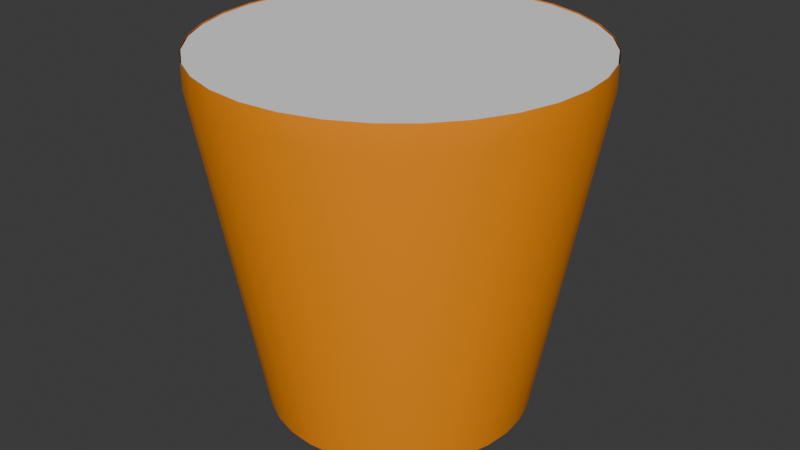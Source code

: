 # Source: basket.blend  (saved by Blender 5.1.29; exported with 4.5.12 LTS)
import bpy
from mathutils import Matrix  # noqa: F401  (used for matrix-valued properties, if any)

bpy.ops.wm.read_factory_settings(use_empty=True)
scene = bpy.context.scene
scene.name = 'Scene'

# ---- collections
col_collection = bpy.data.collections.new('Collection'); scene.collection.children.link(col_collection)

# ---- materials (node trees are filled in below, after node groups)
mat_material = bpy.data.materials.new('Material')
mat_material.alpha_threshold = 0.0
mat_material.use_backface_culling_lightprobe_volume = False
mat_material.roughness = 0.5
mat_material.line_color = (0.0, 0.0, 0.0, 1.0)

# ---- node groups
ng_smooth_by_angle = bpy.data.node_groups.new('Smooth by Angle', 'GeometryNodeTree')
_s = ng_smooth_by_angle.interface.new_socket(name='Mesh', in_out='OUTPUT', socket_type='NodeSocketGeometry')
_s = ng_smooth_by_angle.interface.new_socket(name='Mesh', in_out='INPUT', socket_type='NodeSocketGeometry')
_s = ng_smooth_by_angle.interface.new_socket(name='Angle', in_out='INPUT', socket_type='NodeSocketFloat')
_s.subtype = 'ANGLE'
_s.default_value = 0.5236
_s.min_value = 0.0
_s.max_value = 3.142
_s.description = 'Maximum face angle for smooth edges'
_s = ng_smooth_by_angle.interface.new_socket(name='Ignore Sharpness', in_out='INPUT', socket_type='NodeSocketBool')
_s.force_non_field = True
ng_smooth_by_angle.is_modifier = True
_N = ng_smooth_by_angle.nodes; _L = ng_smooth_by_angle.links
n0 = _N.new('GeometryNodeSetShadeSmooth'); n0.name = 'Set Shade Smooth'; n0.location = (120, -80)
n0.domain = 'EDGE'
n1 = _N.new('GeometryNodeSetShadeSmooth'); n1.name = 'Set Shade Smooth.001'; n1.location = (300, -80)
n2 = _N.new('NodeGroupOutput'); n2.name = 'Group Output'; n2.location = (480, -80)
n3 = _N.new('GeometryNodeInputMeshEdgeAngle'); n3.name = 'Edge Angle'; n3.location = (-440, -240)
n4 = _N.new('NodeGroupInput'); n4.name = 'Group Input'; n4.location = (-80, -80)
n5 = _N.new('GeometryNodeInputEdgeSmooth'); n5.name = 'Is Edge Smooth'; n5.location = (-260, -120)
n6 = _N.new('GeometryNodeInputShadeSmooth'); n6.name = 'Is Shade Smooth'; n6.location = (-440, -397)
n7 = _N.new('FunctionNodeCompare'); n7.name = 'Compare'; n7.location = (-260, -260)
n7.operation = 'LESS_EQUAL'
n7.inputs[6].default_value = (0.0, 0.0, 0.0, 0.0)
n7.inputs[7].default_value = (0.0, 0.0, 0.0, 0.0)
n8 = _N.new('FunctionNodeBooleanMath'); n8.name = 'Boolean Math.001'; n8.location = (-80, -260)
n9 = _N.new('NodeGroupInput'); n9.name = 'Group Input.001'; n9.location = (-440, -329)
n10 = _N.new('NodeGroupInput'); n10.name = 'Group Input.002'; n10.location = (-259, -189)
n11 = _N.new('FunctionNodeBooleanMath'); n11.name = 'Boolean Math'; n11.location = (-80, -149)
n11.operation = 'OR'
n12 = _N.new('FunctionNodeBooleanMath'); n12.name = 'Boolean Math.002'; n12.location = (-260, -380)
n12.operation = 'OR'
n13 = _N.new('NodeGroupInput'); n13.name = 'Group Input.003'; n13.location = (-440, -460)
_L.new(n3.outputs[0], n7.inputs[0])
_L.new(n1.outputs[0], n2.inputs[0])
_L.new(n9.outputs[1], n7.inputs[1])
_L.new(n7.outputs[0], n8.inputs[0])
_L.new(n4.outputs[0], n0.inputs[0])
_L.new(n0.outputs[0], n1.inputs[0])
_L.new(n8.outputs[0], n0.inputs[2])
_L.new(n10.outputs[2], n11.inputs[1])
_L.new(n5.outputs[0], n11.inputs[0])
_L.new(n11.outputs[0], n0.inputs[1])
_L.new(n13.outputs[2], n12.inputs[1])
_L.new(n6.outputs[0], n12.inputs[0])
_L.new(n12.outputs[0], n8.inputs[1])
n2.is_active_output = True

# ---- material node trees
mat_material.use_nodes = True; mat_material.node_tree.nodes.clear()
_N = mat_material.node_tree.nodes; _L = mat_material.node_tree.links
n0 = _N.new('ShaderNodeOutputMaterial'); n0.name = 'Material Output'; n0.location = (200, 100)
n1 = _N.new('ShaderNodeBsdfPrincipled'); n1.name = 'Principled BSDF'; n1.location = (-200, 100)
n1.inputs[0].default_value = (1.0, 0.2982, 0.0, 1.0)
_L.new(n1.outputs[0], n0.inputs[0])
n0.is_active_output = True

# ---- world
world_world = bpy.data.worlds.new('World'); scene.world = world_world
world_world.use_nodes = True; world_world.node_tree.nodes.clear()
_N = world_world.node_tree.nodes; _L = world_world.node_tree.links
n0 = _N.new('ShaderNodeOutputWorld'); n0.name = 'World Output'; n0.location = (200, 100)
n1 = _N.new('ShaderNodeBackground'); n1.name = 'Background'; n1.location = (-200, 100)
n1.inputs[0].default_value = (0.05088, 0.05088, 0.05088, 1.0)
_L.new(n1.outputs[0], n0.inputs[0])
n0.is_active_output = True
world_world.color = (0.05088, 0.05088, 0.05088)
world_world.sun_shadow_jitter_overblur = 0.0

# ---- meshes
me_cylinder = bpy.data.meshes.new('Cylinder')
me_cylinder.from_pydata([(3.727e-09, 0.6922, -1.0), (0.0, 1.0, 0.8834), (0.135, 0.6789, -1.0), (0.1951, 0.9808, 0.8834), (0.2649, 0.6395, -1.0), (0.3827, 0.9239, 0.8834), (0.3846, 0.5755, -1.0), (0.5556, 0.8315, 0.8834), (0.4895, 0.4895, -1.0), (0.7071, 0.7071, 0.8834), (0.5755, 0.3846, -1.0), (0.8315, 0.5556, 0.8834), (0.6395, 0.2649, -1.0), (0.9239, 0.3827, 0.8834), (0.6789, 0.135, -1.0), (0.9808, 0.1951, 0.8834), (0.6922, 4.587e-09, -1.0), (1.0, 0.0, 0.8834), (0.6789, -0.135, -1.0), (0.9808, -0.1951, 0.8834), (0.6395, -0.2649, -1.0), (0.9239, -0.3827, 0.8834), (0.5755, -0.3846, -1.0), (0.8315, -0.5556, 0.8834), (0.4895, -0.4895, -1.0), (0.7071, -0.7071, 0.8834), (0.3846, -0.5755, -1.0), (0.5556, -0.8315, 0.8834), (0.2649, -0.6395, -1.0), (0.3827, -0.9239, 0.8834), (0.135, -0.6789, -1.0), (0.1951, -0.9808, 0.8834), (3.727e-09, -0.6922, -1.0), (0.0, -1.0, 0.8834), (-0.135, -0.6789, -1.0), (-0.1951, -0.9808, 0.8834), (-0.2649, -0.6395, -1.0), (-0.3827, -0.9239, 0.8834), (-0.3846, -0.5755, -1.0), (-0.5556, -0.8315, 0.8834), (-0.4895, -0.4895, -1.0), (-0.7071, -0.7071, 0.8834), (-0.5755, -0.3846, -1.0), (-0.8315, -0.5556, 0.8834), (-0.6395, -0.2649, -1.0), (-0.9239, -0.3827, 0.8834), (-0.6789, -0.135, -1.0), (-0.9808, -0.1951, 0.8834), (-0.6922, 4.587e-09, -1.0), (-1.0, 0.0, 0.8834), (-0.6789, 0.135, -1.0), (-0.9808, 0.1951, 0.8834), (-0.6395, 0.2649, -1.0), (-0.9239, 0.3827, 0.8834), (-0.5755, 0.3846, -1.0), (-0.8315, 0.5556, 0.8834), (-0.4895, 0.4895, -1.0), (-0.7071, 0.7071, 0.8834), (-0.3846, 0.5755, -1.0), (-0.5556, 0.8315, 0.8834), (-0.2649, 0.6395, -1.0), (-0.3827, 0.9239, 0.8834), (-0.135, 0.6789, -1.0), (-0.1951, 0.9808, 0.8834), (0.0, 1.0, 0.7535), (0.1951, 0.9808, 0.7535), (0.3827, 0.9239, 0.7535), (0.5556, 0.8315, 0.7535), (0.7071, 0.7071, 0.7535), (0.8315, 0.5556, 0.7535), (0.9239, 0.3827, 0.7535), (0.9808, 0.1951, 0.7535), (1.0, 0.0, 0.7535), (0.9808, -0.1951, 0.7535), (0.9239, -0.3827, 0.7535), (0.8315, -0.5556, 0.7535), (0.7071, -0.7071, 0.7535), (0.5556, -0.8315, 0.7535), (0.3827, -0.9239, 0.7535), (0.1951, -0.9808, 0.7535), (0.0, -1.0, 0.7535), (-0.1951, -0.9808, 0.7535), (-0.3827, -0.9239, 0.7535), (-0.5556, -0.8315, 0.7535), (-0.7071, -0.7071, 0.7535), (-0.8315, -0.5556, 0.7535), (-0.9239, -0.3827, 0.7535), (-0.9808, -0.1951, 0.7535), (-1.0, 0.0, 0.7535), (-0.9808, 0.1951, 0.7535), (-0.9239, 0.3827, 0.7535), (-0.8315, 0.5556, 0.7535), (-0.7071, 0.7071, 0.7535), (-0.5556, 0.8315, 0.7535), (-0.3827, 0.9239, 0.7535), (-0.1951, 0.9808, 0.7535)], [], [(64, 1, 3, 65), (65, 3, 5, 66), (66, 5, 7, 67), (67, 7, 9, 68), (68, 9, 11, 69), (69, 11, 13, 70), (70, 13, 15, 71), (71, 15, 17, 72), (72, 17, 19, 73), (73, 19, 21, 74), (74, 21, 23, 75), (75, 23, 25, 76), (76, 25, 27, 77), (77, 27, 29, 78), (78, 29, 31, 79), (79, 31, 33, 80), (80, 33, 35, 81), (81, 35, 37, 82), (82, 37, 39, 83), (83, 39, 41, 84), (84, 41, 43, 85), (85, 43, 45, 86), (86, 45, 47, 87), (87, 47, 49, 88), (88, 49, 51, 89), (89, 51, 53, 90), (90, 53, 55, 91), (91, 55, 57, 92), (92, 57, 59, 93), (93, 59, 61, 94), (94, 61, 63, 95), (95, 63, 1, 64), (64, 65, 2, 0), (94, 95, 62, 60), (93, 94, 60, 58), (92, 93, 58, 56), (91, 92, 56, 54), (90, 91, 54, 52), (89, 90, 52, 50), (88, 89, 50, 48), (87, 88, 48, 46), (86, 87, 46, 44), (85, 86, 44, 42), (84, 85, 42, 40), (83, 84, 40, 38), (82, 83, 38, 36), (81, 82, 36, 34), (80, 81, 34, 32), (79, 80, 32, 30), (78, 79, 30, 28), (77, 78, 28, 26), (76, 77, 26, 24), (75, 76, 24, 22), (74, 75, 22, 20), (73, 74, 20, 18), (72, 73, 18, 16), (71, 72, 16, 14), (70, 71, 14, 12), (69, 70, 12, 10), (68, 69, 10, 8), (67, 68, 8, 6), (66, 67, 6, 4), (65, 66, 4, 2), (95, 64, 0, 62), (0, 2, 4, 6, 8, 10, 12, 14, 16, 18, 20, 22, 24, 26, 28, 30, 32, 34, 36, 38, 40, 42, 44, 46, 48, 50, 52, 54, 56, 58, 60, 62)])
me_cylinder.polygons.foreach_set('use_smooth', [True] * 65)
_uv = me_cylinder.uv_layers.new(name='UVMap')
_uv.uv.foreach_set('vector', [1.0, 0.9049, 1.0, 1.0, 0.9688, 1.0, 0.9688, 0.9049, 0.9688, 0.9049, 0.9688, 1.0, 0.9375, 1.0, 0.9375, 0.9049, 0.9375, 0.9049, 0.9375, 1.0, 0.9062, 1.0, 0.9062, 0.9049, 0.9062, 0.9049, 0.9062, 1.0, 0.875, 1.0, 0.875, 0.9049, 0.875, 0.9049, 0.875, 1.0, 0.8438, 1.0, 0.8437, 0.9049, 0.8437, 0.9049, 0.8438, 1.0, 0.8125, 1.0, 0.8125, 0.9049, 0.8125, 0.9049, 0.8125, 1.0, 0.7812, 1.0, 0.7812, 0.9049, 0.7812, 0.9049, 0.7812, 1.0, 0.75, 1.0, 0.75, 0.9049, 0.75, 0.9049, 0.75, 1.0, 0.7188, 1.0, 0.7188, 0.9049, 0.7188, 0.9049, 0.7188, 1.0, 0.6875, 1.0, 0.6875, 0.9049, 0.6875, 0.9049, 0.6875, 1.0, 0.6562, 1.0, 0.6562, 0.9049, 0.6562, 0.9049, 0.6562, 1.0, 0.625, 1.0, 0.625, 0.9049, 0.625, 0.9049, 0.625, 1.0, 0.5938, 1.0, 0.5938, 0.9049, 0.5938, 0.9049, 0.5938, 1.0, 0.5625, 1.0, 0.5625, 0.9049, 0.5625, 0.9049, 0.5625, 1.0, 0.5312, 1.0, 0.5312, 0.9049, 0.5312, 0.9049, 0.5312, 1.0, 0.5, 1.0, 0.5, 0.9049, 0.5, 0.9049, 0.5, 1.0, 0.4688, 1.0, 0.4688, 0.9049, 0.4688, 0.9049, 0.4688, 1.0, 0.4375, 1.0, 0.4375, 0.9049, 0.4375, 0.9049, 0.4375, 1.0, 0.4062, 1.0, 0.4062, 0.9049, 0.4062, 0.9049, 0.4062, 1.0, 0.375, 1.0, 0.375, 0.9049, 0.375, 0.9049, 0.375, 1.0, 0.3438, 1.0, 0.3438, 0.9049, 0.3438, 0.9049, 0.3438, 1.0, 0.3125, 1.0, 0.3125, 0.9049, 0.3125, 0.9049, 0.3125, 1.0, 0.2812, 1.0, 0.2812, 0.9049, 0.2812, 0.9049, 0.2812, 1.0, 0.25, 1.0, 0.25, 0.9049, 0.25, 0.9049, 0.25, 1.0, 0.2188, 1.0, 0.2188, 0.9049, 0.2188, 0.9049, 0.2188, 1.0, 0.1875, 1.0, 0.1875, 0.9049, 0.1875, 0.9049, 0.1875, 1.0, 0.1562, 1.0, 0.1562, 0.9049, 0.1562, 0.9049, 0.1562, 1.0, 0.125, 1.0, 0.125, 0.9049, 0.125, 0.9049, 0.125, 1.0, 0.09375, 1.0, 0.09375, 0.9049, 0.09375, 0.9049, 0.09375, 1.0, 0.0625, 1.0, 0.0625, 0.9049, 0.0625, 0.9049, 0.0625, 1.0, 0.03125, 1.0, 0.03125, 0.9049, 0.03125, 0.9049, 0.03125, 1.0, 0.0, 1.0, 0.0, 0.9049, 1.0, 0.9049, 0.9688, 0.9049, 0.0, 0.0, 0.0, 0.0, 0.0625, 0.9049, 0.03125, 0.9049, 0.0, 0.0, 0.0, 0.0, 0.09375, 0.9049, 0.0625, 0.9049, 0.0, 0.0, 0.0, 0.0, 0.125, 0.9049, 0.09375, 0.9049, 0.0, 0.0, 0.0, 0.0, 0.1562, 0.9049, 0.125, 0.9049, 0.0, 0.0, 0.0, 0.0, 0.1875, 0.9049, 0.1562, 0.9049, 0.0, 0.0, 0.0, 0.0, 0.2188, 0.9049, 0.1875, 0.9049, 0.0, 0.0, 0.0, 0.0, 0.25, 0.9049, 0.2188, 0.9049, 0.0, 0.0, 0.0, 0.0, 0.2812, 0.9049, 0.25, 0.9049, 0.0, 0.0, 0.0, 0.0, 0.3125, 0.9049, 0.2812, 0.9049, 0.0, 0.0, 0.0, 0.0, 0.3438, 0.9049, 0.3125, 0.9049, 0.0, 0.0, 0.0, 0.0, 0.375, 0.9049, 0.3438, 0.9049, 0.0, 0.0, 0.0, 0.0, 0.4062, 0.9049, 0.375, 0.9049, 0.0, 0.0, 0.0, 0.0, 0.4375, 0.9049, 0.4062, 0.9049, 0.0, 0.0, 0.0, 0.0, 0.4688, 0.9049, 0.4375, 0.9049, 0.0, 0.0, 0.0, 0.0, 0.5, 0.9049, 0.4688, 0.9049, 0.0, 0.0, 0.0, 0.0, 0.5312, 0.9049, 0.5, 0.9049, 0.0, 0.0, 0.0, 0.0, 0.5625, 0.9049, 0.5312, 0.9049, 0.0, 0.0, 0.0, 0.0, 0.5938, 0.9049, 0.5625, 0.9049, 0.0, 0.0, 0.0, 0.0, 0.625, 0.9049, 0.5938, 0.9049, 0.0, 0.0, 0.0, 0.0, 0.6562, 0.9049, 0.625, 0.9049, 0.0, 0.0, 0.0, 0.0, 0.6875, 0.9049, 0.6562, 0.9049, 0.0, 0.0, 0.0, 0.0, 0.7188, 0.9049, 0.6875, 0.9049, 0.0, 0.0, 0.0, 0.0, 0.75, 0.9049, 0.7188, 0.9049, 0.0, 0.0, 0.0, 0.0, 0.7812, 0.9049, 0.75, 0.9049, 0.0, 0.0, 0.0, 0.0, 0.8125, 0.9049, 0.7812, 0.9049, 0.0, 0.0, 0.0, 0.0, 0.8437, 0.9049, 0.8125, 0.9049, 0.0, 0.0, 0.0, 0.0, 0.875, 0.9049, 0.8437, 0.9049, 0.0, 0.0, 0.0, 0.0, 0.9062, 0.9049, 0.875, 0.9049, 0.0, 0.0, 0.0, 0.0, 0.9375, 0.9049, 0.9062, 0.9049, 0.0, 0.0, 0.0, 0.0, 0.9688, 0.9049, 0.9375, 0.9049, 0.0, 0.0, 0.0, 0.0, 0.03125, 0.9049, 0.0, 0.9049, 0.0, 0.0, 0.0, 0.0, 0.0, 0.0, 0.0, 0.0, 0.0, 0.0, 0.0, 0.0, 0.0, 0.0, 0.0, 0.0, 0.0, 0.0, 0.0, 0.0, 0.0, 0.0, 0.0, 0.0, 0.0, 0.0, 0.0, 0.0, 0.0, 0.0, 0.0, 0.0, 0.0, 0.0, 0.0, 0.0, 0.0, 0.0, 0.0, 0.0, 0.0, 0.0, 0.0, 0.0, 0.0, 0.0, 0.0, 0.0, 0.0, 0.0, 0.0, 0.0, 0.0, 0.0, 0.0, 0.0, 0.0, 0.0, 0.0, 0.0, 0.0, 0.0, 0.0, 0.0, 0.0, 0.0, 0.0, 0.0])
me_cylinder.materials.append(mat_material)
me_cylinder.update()
me_cylinder_001 = bpy.data.meshes.new('Cylinder.001')
me_cylinder_001.from_pydata([(3.727e-09, 0.6922, -1.0), (0.0, 1.0, 0.8834), (0.135, 0.6789, -1.0), (0.1951, 0.9808, 0.8834), (0.2649, 0.6395, -1.0), (0.3827, 0.9239, 0.8834), (0.3846, 0.5755, -1.0), (0.5556, 0.8315, 0.8834), (0.4895, 0.4895, -1.0), (0.7071, 0.7071, 0.8834), (0.5755, 0.3846, -1.0), (0.8315, 0.5556, 0.8834), (0.6395, 0.2649, -1.0), (0.9239, 0.3827, 0.8834), (0.6789, 0.135, -1.0), (0.9808, 0.1951, 0.8834), (0.6922, 4.587e-09, -1.0), (1.0, 0.0, 0.8834), (0.6789, -0.135, -1.0), (0.9808, -0.1951, 0.8834), (0.6395, -0.2649, -1.0), (0.9239, -0.3827, 0.8834), (0.5755, -0.3846, -1.0), (0.8315, -0.5556, 0.8834), (0.4895, -0.4895, -1.0), (0.7071, -0.7071, 0.8834), (0.3846, -0.5755, -1.0), (0.5556, -0.8315, 0.8834), (0.2649, -0.6395, -1.0), (0.3827, -0.9239, 0.8834), (0.135, -0.6789, -1.0), (0.1951, -0.9808, 0.8834), (3.727e-09, -0.6922, -1.0), (0.0, -1.0, 0.8834), (-0.135, -0.6789, -1.0), (-0.1951, -0.9808, 0.8834), (-0.2649, -0.6395, -1.0), (-0.3827, -0.9239, 0.8834), (-0.3846, -0.5755, -1.0), (-0.5556, -0.8315, 0.8834), (-0.4895, -0.4895, -1.0), (-0.7071, -0.7071, 0.8834), (-0.5755, -0.3846, -1.0), (-0.8315, -0.5556, 0.8834), (-0.6395, -0.2649, -1.0), (-0.9239, -0.3827, 0.8834), (-0.6789, -0.135, -1.0), (-0.9808, -0.1951, 0.8834), (-0.6922, 4.587e-09, -1.0), (-1.0, 0.0, 0.8834), (-0.6789, 0.135, -1.0), (-0.9808, 0.1951, 0.8834), (-0.6395, 0.2649, -1.0), (-0.9239, 0.3827, 0.8834), (-0.5755, 0.3846, -1.0), (-0.8315, 0.5556, 0.8834), (-0.4895, 0.4895, -1.0), (-0.7071, 0.7071, 0.8834), (-0.3846, 0.5755, -1.0), (-0.5556, 0.8315, 0.8834), (-0.2649, 0.6395, -1.0), (-0.3827, 0.9239, 0.8834), (-0.135, 0.6789, -1.0), (-0.1951, 0.9808, 0.8834), (0.0, 1.0, 0.7535), (0.1951, 0.9808, 0.7535), (0.3827, 0.9239, 0.7535), (0.5556, 0.8315, 0.7535), (0.7071, 0.7071, 0.7535), (0.8315, 0.5556, 0.7535), (0.9239, 0.3827, 0.7535), (0.9808, 0.1951, 0.7535), (1.0, 0.0, 0.7535), (0.9808, -0.1951, 0.7535), (0.9239, -0.3827, 0.7535), (0.8315, -0.5556, 0.7535), (0.7071, -0.7071, 0.7535), (0.5556, -0.8315, 0.7535), (0.3827, -0.9239, 0.7535), (0.1951, -0.9808, 0.7535), (0.0, -1.0, 0.7535), (-0.1951, -0.9808, 0.7535), (-0.3827, -0.9239, 0.7535), (-0.5556, -0.8315, 0.7535), (-0.7071, -0.7071, 0.7535), (-0.8315, -0.5556, 0.7535), (-0.9239, -0.3827, 0.7535), (-0.9808, -0.1951, 0.7535), (-1.0, 0.0, 0.7535), (-0.9808, 0.1951, 0.7535), (-0.9239, 0.3827, 0.7535), (-0.8315, 0.5556, 0.7535), (-0.7071, 0.7071, 0.7535), (-0.5556, 0.8315, 0.7535), (-0.3827, 0.9239, 0.7535), (-0.1951, 0.9808, 0.7535)], [], [(64, 1, 3, 65), (65, 3, 5, 66), (66, 5, 7, 67), (67, 7, 9, 68), (68, 9, 11, 69), (69, 11, 13, 70), (70, 13, 15, 71), (71, 15, 17, 72), (72, 17, 19, 73), (73, 19, 21, 74), (74, 21, 23, 75), (75, 23, 25, 76), (76, 25, 27, 77), (77, 27, 29, 78), (78, 29, 31, 79), (79, 31, 33, 80), (80, 33, 35, 81), (81, 35, 37, 82), (82, 37, 39, 83), (83, 39, 41, 84), (84, 41, 43, 85), (85, 43, 45, 86), (86, 45, 47, 87), (87, 47, 49, 88), (88, 49, 51, 89), (89, 51, 53, 90), (90, 53, 55, 91), (91, 55, 57, 92), (92, 57, 59, 93), (93, 59, 61, 94), (94, 61, 63, 95), (95, 63, 1, 64), (64, 65, 2, 0), (94, 95, 62, 60), (93, 94, 60, 58), (92, 93, 58, 56), (91, 92, 56, 54), (90, 91, 54, 52), (89, 90, 52, 50), (88, 89, 50, 48), (87, 88, 48, 46), (86, 87, 46, 44), (85, 86, 44, 42), (84, 85, 42, 40), (83, 84, 40, 38), (82, 83, 38, 36), (81, 82, 36, 34), (80, 81, 34, 32), (79, 80, 32, 30), (78, 79, 30, 28), (77, 78, 28, 26), (76, 77, 26, 24), (75, 76, 24, 22), (74, 75, 22, 20), (73, 74, 20, 18), (72, 73, 18, 16), (71, 72, 16, 14), (70, 71, 14, 12), (69, 70, 12, 10), (68, 69, 10, 8), (67, 68, 8, 6), (66, 67, 6, 4), (65, 66, 4, 2), (95, 64, 0, 62), (0, 2, 4, 6, 8, 10, 12, 14, 16, 18, 20, 22, 24, 26, 28, 30, 32, 34, 36, 38, 40, 42, 44, 46, 48, 50, 52, 54, 56, 58, 60, 62), (3, 1, 63, 61, 59, 57, 55, 53, 51, 49, 47, 45, 43, 41, 39, 37, 35, 33, 31, 29, 27, 25, 23, 21, 19, 17, 15, 13, 11, 9, 7, 5)])
me_cylinder_001.polygons.foreach_set('use_smooth', [True] * 66)
_uv = me_cylinder_001.uv_layers.new(name='UVMap')
_uv.uv.foreach_set('vector', [1.0, 0.9049, 1.0, 1.0, 0.9688, 1.0, 0.9688, 0.9049, 0.9688, 0.9049, 0.9688, 1.0, 0.9375, 1.0, 0.9375, 0.9049, 0.9375, 0.9049, 0.9375, 1.0, 0.9062, 1.0, 0.9062, 0.9049, 0.9062, 0.9049, 0.9062, 1.0, 0.875, 1.0, 0.875, 0.9049, 0.875, 0.9049, 0.875, 1.0, 0.8438, 1.0, 0.8437, 0.9049, 0.8437, 0.9049, 0.8438, 1.0, 0.8125, 1.0, 0.8125, 0.9049, 0.8125, 0.9049, 0.8125, 1.0, 0.7812, 1.0, 0.7812, 0.9049, 0.7812, 0.9049, 0.7812, 1.0, 0.75, 1.0, 0.75, 0.9049, 0.75, 0.9049, 0.75, 1.0, 0.7188, 1.0, 0.7188, 0.9049, 0.7188, 0.9049, 0.7188, 1.0, 0.6875, 1.0, 0.6875, 0.9049, 0.6875, 0.9049, 0.6875, 1.0, 0.6562, 1.0, 0.6562, 0.9049, 0.6562, 0.9049, 0.6562, 1.0, 0.625, 1.0, 0.625, 0.9049, 0.625, 0.9049, 0.625, 1.0, 0.5938, 1.0, 0.5938, 0.9049, 0.5938, 0.9049, 0.5938, 1.0, 0.5625, 1.0, 0.5625, 0.9049, 0.5625, 0.9049, 0.5625, 1.0, 0.5312, 1.0, 0.5312, 0.9049, 0.5312, 0.9049, 0.5312, 1.0, 0.5, 1.0, 0.5, 0.9049, 0.5, 0.9049, 0.5, 1.0, 0.4688, 1.0, 0.4688, 0.9049, 0.4688, 0.9049, 0.4688, 1.0, 0.4375, 1.0, 0.4375, 0.9049, 0.4375, 0.9049, 0.4375, 1.0, 0.4062, 1.0, 0.4062, 0.9049, 0.4062, 0.9049, 0.4062, 1.0, 0.375, 1.0, 0.375, 0.9049, 0.375, 0.9049, 0.375, 1.0, 0.3438, 1.0, 0.3438, 0.9049, 0.3438, 0.9049, 0.3438, 1.0, 0.3125, 1.0, 0.3125, 0.9049, 0.3125, 0.9049, 0.3125, 1.0, 0.2812, 1.0, 0.2812, 0.9049, 0.2812, 0.9049, 0.2812, 1.0, 0.25, 1.0, 0.25, 0.9049, 0.25, 0.9049, 0.25, 1.0, 0.2188, 1.0, 0.2188, 0.9049, 0.2188, 0.9049, 0.2188, 1.0, 0.1875, 1.0, 0.1875, 0.9049, 0.1875, 0.9049, 0.1875, 1.0, 0.1562, 1.0, 0.1562, 0.9049, 0.1562, 0.9049, 0.1562, 1.0, 0.125, 1.0, 0.125, 0.9049, 0.125, 0.9049, 0.125, 1.0, 0.09375, 1.0, 0.09375, 0.9049, 0.09375, 0.9049, 0.09375, 1.0, 0.0625, 1.0, 0.0625, 0.9049, 0.0625, 0.9049, 0.0625, 1.0, 0.03125, 1.0, 0.03125, 0.9049, 0.03125, 0.9049, 0.03125, 1.0, 0.0, 1.0, 0.0, 0.9049, 1.0, 0.9049, 0.9688, 0.9049, 0.0, 0.0, 0.0, 0.0, 0.0625, 0.9049, 0.03125, 0.9049, 0.0, 0.0, 0.0, 0.0, 0.09375, 0.9049, 0.0625, 0.9049, 0.0, 0.0, 0.0, 0.0, 0.125, 0.9049, 0.09375, 0.9049, 0.0, 0.0, 0.0, 0.0, 0.1562, 0.9049, 0.125, 0.9049, 0.0, 0.0, 0.0, 0.0, 0.1875, 0.9049, 0.1562, 0.9049, 0.0, 0.0, 0.0, 0.0, 0.2188, 0.9049, 0.1875, 0.9049, 0.0, 0.0, 0.0, 0.0, 0.25, 0.9049, 0.2188, 0.9049, 0.0, 0.0, 0.0, 0.0, 0.2812, 0.9049, 0.25, 0.9049, 0.0, 0.0, 0.0, 0.0, 0.3125, 0.9049, 0.2812, 0.9049, 0.0, 0.0, 0.0, 0.0, 0.3438, 0.9049, 0.3125, 0.9049, 0.0, 0.0, 0.0, 0.0, 0.375, 0.9049, 0.3438, 0.9049, 0.0, 0.0, 0.0, 0.0, 0.4062, 0.9049, 0.375, 0.9049, 0.0, 0.0, 0.0, 0.0, 0.4375, 0.9049, 0.4062, 0.9049, 0.0, 0.0, 0.0, 0.0, 0.4688, 0.9049, 0.4375, 0.9049, 0.0, 0.0, 0.0, 0.0, 0.5, 0.9049, 0.4688, 0.9049, 0.0, 0.0, 0.0, 0.0, 0.5312, 0.9049, 0.5, 0.9049, 0.0, 0.0, 0.0, 0.0, 0.5625, 0.9049, 0.5312, 0.9049, 0.0, 0.0, 0.0, 0.0, 0.5938, 0.9049, 0.5625, 0.9049, 0.0, 0.0, 0.0, 0.0, 0.625, 0.9049, 0.5938, 0.9049, 0.0, 0.0, 0.0, 0.0, 0.6562, 0.9049, 0.625, 0.9049, 0.0, 0.0, 0.0, 0.0, 0.6875, 0.9049, 0.6562, 0.9049, 0.0, 0.0, 0.0, 0.0, 0.7188, 0.9049, 0.6875, 0.9049, 0.0, 0.0, 0.0, 0.0, 0.75, 0.9049, 0.7188, 0.9049, 0.0, 0.0, 0.0, 0.0, 0.7812, 0.9049, 0.75, 0.9049, 0.0, 0.0, 0.0, 0.0, 0.8125, 0.9049, 0.7812, 0.9049, 0.0, 0.0, 0.0, 0.0, 0.8437, 0.9049, 0.8125, 0.9049, 0.0, 0.0, 0.0, 0.0, 0.875, 0.9049, 0.8437, 0.9049, 0.0, 0.0, 0.0, 0.0, 0.9062, 0.9049, 0.875, 0.9049, 0.0, 0.0, 0.0, 0.0, 0.9375, 0.9049, 0.9062, 0.9049, 0.0, 0.0, 0.0, 0.0, 0.9688, 0.9049, 0.9375, 0.9049, 0.0, 0.0, 0.0, 0.0, 0.03125, 0.9049, 0.0, 0.9049, 0.0, 0.0, 0.0, 0.0, 0.0, 0.0, 0.0, 0.0, 0.0, 0.0, 0.0, 0.0, 0.0, 0.0, 0.0, 0.0, 0.0, 0.0, 0.0, 0.0, 0.0, 0.0, 0.0, 0.0, 0.0, 0.0, 0.0, 0.0, 0.0, 0.0, 0.0, 0.0, 0.0, 0.0, 0.0, 0.0, 0.0, 0.0, 0.0, 0.0, 0.0, 0.0, 0.0, 0.0, 0.0, 0.0, 0.0, 0.0, 0.0, 0.0, 0.0, 0.0, 0.0, 0.0, 0.0, 0.0, 0.0, 0.0, 0.0, 0.0, 0.0, 0.0, 0.0, 0.0, 0.0, 0.0, 0.0, 0.0, 0.9688, 1.0, 0.0, 1.0, 0.03125, 1.0, 0.0625, 1.0, 0.09375, 1.0, 0.125, 1.0, 0.1562, 1.0, 0.1875, 1.0, 0.2188, 1.0, 0.25, 1.0, 0.2812, 1.0, 0.3125, 1.0, 0.3438, 1.0, 0.375, 1.0, 0.4062, 1.0, 0.4375, 1.0, 0.4688, 1.0, 0.5, 1.0, 0.5312, 1.0, 0.5625, 1.0, 0.5938, 1.0, 0.625, 1.0, 0.6562, 1.0, 0.6875, 1.0, 0.7188, 1.0, 0.75, 1.0, 0.7812, 1.0, 0.8125, 1.0, 0.8438, 1.0, 0.875, 1.0, 0.9062, 1.0, 0.9375, 1.0])
me_cylinder_001.update()

# ---- objects
ob_cylinder = bpy.data.objects.new('Cylinder', me_cylinder)
ob_basketcol = bpy.data.objects.new('basketcol', me_cylinder_001)

# ---- transforms, parenting, visibility, modifiers, constraints
ob_cylinder.location = (0.0, 0.0, 1.02)
ob_cylinder.scale = (1.001, 1.001, 1.001)
_m = ob_cylinder.modifiers.new('Smooth by Angle', 'NODES')
_m.node_group = ng_smooth_by_angle
_m.use_pin_to_last = True
_m.show_group_selector = False
ob_basketcol.location = (0.0, 0.0, 1.02)
ob_basketcol.scale = (0.9949, 0.9949, 0.9949)
_m = ob_basketcol.modifiers.new('Smooth by Angle', 'NODES')
_m.node_group = ng_smooth_by_angle
_m.use_pin_to_last = True
_m.show_group_selector = False

# ---- collection membership
col_collection.objects.link(ob_cylinder)
col_collection.objects.link(ob_basketcol)

# ---- scene / render settings (as saved in the file)
scene.frame_start = 1; scene.frame_end = 250; scene.frame_set(1)
scene.render.engine = 'BLENDER_EEVEE_NEXT'
scene.render.bake_bias = 0.0
scene.render.bake_samples = 0
scene.cycles.sampling_pattern = 'TABULATED_SOBOL'
scene.eevee.use_volume_custom_range = False
bpy.context.view_layer.update()

# ---- added for rendering (the .blend has no active camera and no usable light): camera, sun
cam_auto = bpy.data.cameras.new('AutoCamera')
cam_auto.lens = 50.0
cam_auto.sensor_width = 36.0
cam_auto.clip_end = 1000.0
ob_auto_camera = bpy.data.objects.new('AutoCamera', cam_auto)
scene.collection.objects.link(ob_auto_camera)
ob_auto_camera.location = (3.14764, -3.77717, 3.4793)
ob_auto_camera.rotation_euler = (1.09748, -7.21219e-08, 0.694738)
scene.camera = ob_auto_camera
light_auto_sun = bpy.data.lights.new('AutoSun', 'SUN')
light_auto_sun.energy = 3.0
light_auto_sun.angle = 0.0523599
ob_auto_sun = bpy.data.objects.new('AutoSun', light_auto_sun)
scene.collection.objects.link(ob_auto_sun)
ob_auto_sun.rotation_euler = (0.872665, 0.174533, 0.523599)
bpy.context.view_layer.update()
